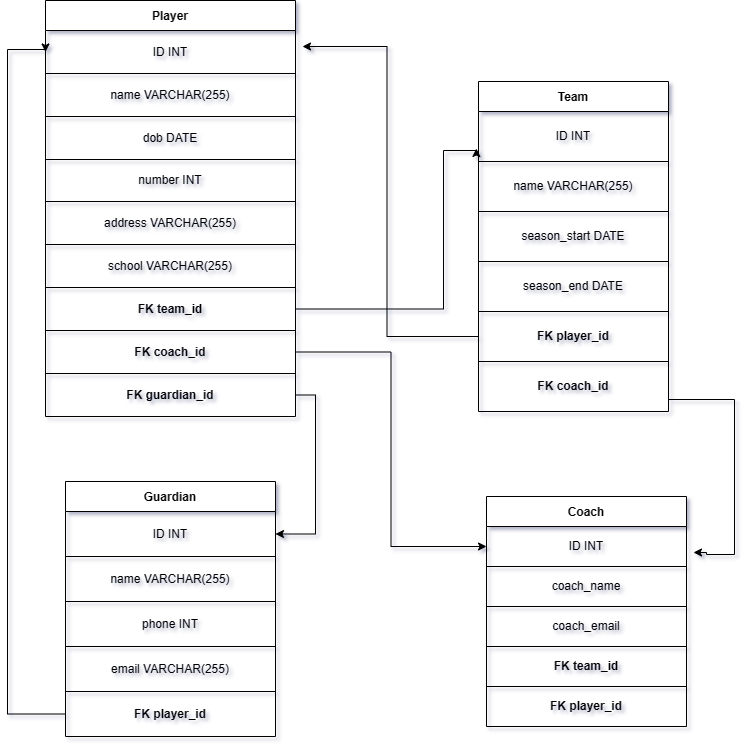

The diagram above was exported from draw.io. Its source (the exported page's mxGraphModel, read from the mxfile embedded in the PNG):
<mxGraphModel dx="1050" dy="573" grid="0" gridSize="10" guides="1" tooltips="1" connect="1" arrows="1" fold="1" page="1" pageScale="1" pageWidth="850" pageHeight="1100" background="#ffffff" math="0" shadow="1">
  <root>
    <mxCell id="0" />
    <mxCell id="1" parent="0" />
    <mxCell id="dzPdECRXLN9ozAMlzy3--1" value="Player" style="shape=table;startSize=30;container=1;collapsible=0;childLayout=tableLayout;fontStyle=1" parent="1" vertex="1">
      <mxGeometry x="148" y="129" width="250" height="416" as="geometry" />
    </mxCell>
    <mxCell id="dzPdECRXLN9ozAMlzy3--2" value="" style="shape=tableRow;horizontal=0;startSize=0;swimlaneHead=0;swimlaneBody=0;strokeColor=inherit;top=0;left=0;bottom=0;right=0;collapsible=0;dropTarget=0;fillColor=none;points=[[0,0.5],[1,0.5]];portConstraint=eastwest;" parent="dzPdECRXLN9ozAMlzy3--1" vertex="1">
      <mxGeometry y="30" width="250" height="43" as="geometry" />
    </mxCell>
    <mxCell id="dzPdECRXLN9ozAMlzy3--3" value="ID INT" style="shape=partialRectangle;html=1;whiteSpace=wrap;connectable=0;strokeColor=inherit;overflow=hidden;fillColor=none;top=0;left=0;bottom=0;right=0;pointerEvents=1;" parent="dzPdECRXLN9ozAMlzy3--2" vertex="1">
      <mxGeometry width="250" height="43" as="geometry">
        <mxRectangle width="250" height="43" as="alternateBounds" />
      </mxGeometry>
    </mxCell>
    <mxCell id="dzPdECRXLN9ozAMlzy3--4" value="" style="shape=tableRow;horizontal=0;startSize=0;swimlaneHead=0;swimlaneBody=0;strokeColor=inherit;top=0;left=0;bottom=0;right=0;collapsible=0;dropTarget=0;fillColor=none;points=[[0,0.5],[1,0.5]];portConstraint=eastwest;" parent="dzPdECRXLN9ozAMlzy3--1" vertex="1">
      <mxGeometry y="73" width="250" height="43" as="geometry" />
    </mxCell>
    <mxCell id="dzPdECRXLN9ozAMlzy3--5" value="name VARCHAR(255)" style="shape=partialRectangle;html=1;whiteSpace=wrap;connectable=0;strokeColor=inherit;overflow=hidden;fillColor=none;top=0;left=0;bottom=0;right=0;pointerEvents=1;" parent="dzPdECRXLN9ozAMlzy3--4" vertex="1">
      <mxGeometry width="250" height="43" as="geometry">
        <mxRectangle width="250" height="43" as="alternateBounds" />
      </mxGeometry>
    </mxCell>
    <mxCell id="dzPdECRXLN9ozAMlzy3--6" value="" style="shape=tableRow;horizontal=0;startSize=0;swimlaneHead=0;swimlaneBody=0;strokeColor=inherit;top=0;left=0;bottom=0;right=0;collapsible=0;dropTarget=0;fillColor=none;points=[[0,0.5],[1,0.5]];portConstraint=eastwest;" parent="dzPdECRXLN9ozAMlzy3--1" vertex="1">
      <mxGeometry y="116" width="250" height="43" as="geometry" />
    </mxCell>
    <mxCell id="dzPdECRXLN9ozAMlzy3--7" value="dob DATE" style="shape=partialRectangle;html=1;whiteSpace=wrap;connectable=0;strokeColor=inherit;overflow=hidden;fillColor=none;top=0;left=0;bottom=0;right=0;pointerEvents=1;" parent="dzPdECRXLN9ozAMlzy3--6" vertex="1">
      <mxGeometry width="250" height="43" as="geometry">
        <mxRectangle width="250" height="43" as="alternateBounds" />
      </mxGeometry>
    </mxCell>
    <mxCell id="dzPdECRXLN9ozAMlzy3--8" value="" style="shape=tableRow;horizontal=0;startSize=0;swimlaneHead=0;swimlaneBody=0;strokeColor=inherit;top=0;left=0;bottom=0;right=0;collapsible=0;dropTarget=0;fillColor=none;points=[[0,0.5],[1,0.5]];portConstraint=eastwest;" parent="dzPdECRXLN9ozAMlzy3--1" vertex="1">
      <mxGeometry y="159" width="250" height="42" as="geometry" />
    </mxCell>
    <mxCell id="dzPdECRXLN9ozAMlzy3--9" value="number INT" style="shape=partialRectangle;html=1;whiteSpace=wrap;connectable=0;strokeColor=inherit;overflow=hidden;fillColor=none;top=0;left=0;bottom=0;right=0;pointerEvents=1;" parent="dzPdECRXLN9ozAMlzy3--8" vertex="1">
      <mxGeometry width="250" height="42" as="geometry">
        <mxRectangle width="250" height="42" as="alternateBounds" />
      </mxGeometry>
    </mxCell>
    <mxCell id="dzPdECRXLN9ozAMlzy3--10" value="" style="shape=tableRow;horizontal=0;startSize=0;swimlaneHead=0;swimlaneBody=0;strokeColor=inherit;top=0;left=0;bottom=0;right=0;collapsible=0;dropTarget=0;fillColor=none;points=[[0,0.5],[1,0.5]];portConstraint=eastwest;" parent="dzPdECRXLN9ozAMlzy3--1" vertex="1">
      <mxGeometry y="201" width="250" height="43" as="geometry" />
    </mxCell>
    <mxCell id="dzPdECRXLN9ozAMlzy3--11" value="address VARCHAR(255)" style="shape=partialRectangle;html=1;whiteSpace=wrap;connectable=0;strokeColor=inherit;overflow=hidden;fillColor=none;top=0;left=0;bottom=0;right=0;pointerEvents=1;" parent="dzPdECRXLN9ozAMlzy3--10" vertex="1">
      <mxGeometry width="250" height="43" as="geometry">
        <mxRectangle width="250" height="43" as="alternateBounds" />
      </mxGeometry>
    </mxCell>
    <mxCell id="dzPdECRXLN9ozAMlzy3--12" value="" style="shape=tableRow;horizontal=0;startSize=0;swimlaneHead=0;swimlaneBody=0;strokeColor=inherit;top=0;left=0;bottom=0;right=0;collapsible=0;dropTarget=0;fillColor=none;points=[[0,0.5],[1,0.5]];portConstraint=eastwest;" parent="dzPdECRXLN9ozAMlzy3--1" vertex="1">
      <mxGeometry y="244" width="250" height="43" as="geometry" />
    </mxCell>
    <mxCell id="dzPdECRXLN9ozAMlzy3--13" value="school VARCHAR(255)" style="shape=partialRectangle;html=1;whiteSpace=wrap;connectable=0;strokeColor=inherit;overflow=hidden;fillColor=none;top=0;left=0;bottom=0;right=0;pointerEvents=1;" parent="dzPdECRXLN9ozAMlzy3--12" vertex="1">
      <mxGeometry width="250" height="43" as="geometry">
        <mxRectangle width="250" height="43" as="alternateBounds" />
      </mxGeometry>
    </mxCell>
    <mxCell id="dzPdECRXLN9ozAMlzy3--14" value="" style="shape=tableRow;horizontal=0;startSize=0;swimlaneHead=0;swimlaneBody=0;strokeColor=inherit;top=0;left=0;bottom=0;right=0;collapsible=0;dropTarget=0;fillColor=none;points=[[0,0.5],[1,0.5]];portConstraint=eastwest;" parent="dzPdECRXLN9ozAMlzy3--1" vertex="1">
      <mxGeometry y="287" width="250" height="43" as="geometry" />
    </mxCell>
    <mxCell id="dzPdECRXLN9ozAMlzy3--15" value="&lt;b&gt;FK team_id&lt;/b&gt;" style="shape=partialRectangle;html=1;whiteSpace=wrap;connectable=0;strokeColor=inherit;overflow=hidden;fillColor=none;top=0;left=0;bottom=0;right=0;pointerEvents=1;" parent="dzPdECRXLN9ozAMlzy3--14" vertex="1">
      <mxGeometry width="250" height="43" as="geometry">
        <mxRectangle width="250" height="43" as="alternateBounds" />
      </mxGeometry>
    </mxCell>
    <mxCell id="dzPdECRXLN9ozAMlzy3--50" style="shape=tableRow;horizontal=0;startSize=0;swimlaneHead=0;swimlaneBody=0;strokeColor=inherit;top=0;left=0;bottom=0;right=0;collapsible=0;dropTarget=0;fillColor=none;points=[[0,0.5],[1,0.5]];portConstraint=eastwest;" parent="dzPdECRXLN9ozAMlzy3--1" vertex="1">
      <mxGeometry y="330" width="250" height="43" as="geometry" />
    </mxCell>
    <mxCell id="dzPdECRXLN9ozAMlzy3--51" value="&lt;b&gt;FK coach_id&lt;/b&gt;" style="shape=partialRectangle;html=1;whiteSpace=wrap;connectable=0;strokeColor=inherit;overflow=hidden;fillColor=none;top=0;left=0;bottom=0;right=0;pointerEvents=1;" parent="dzPdECRXLN9ozAMlzy3--50" vertex="1">
      <mxGeometry width="250" height="43" as="geometry">
        <mxRectangle width="250" height="43" as="alternateBounds" />
      </mxGeometry>
    </mxCell>
    <mxCell id="dzPdECRXLN9ozAMlzy3--60" style="shape=tableRow;horizontal=0;startSize=0;swimlaneHead=0;swimlaneBody=0;strokeColor=inherit;top=0;left=0;bottom=0;right=0;collapsible=0;dropTarget=0;fillColor=none;points=[[0,0.5],[1,0.5]];portConstraint=eastwest;" parent="dzPdECRXLN9ozAMlzy3--1" vertex="1">
      <mxGeometry y="373" width="250" height="43" as="geometry" />
    </mxCell>
    <mxCell id="dzPdECRXLN9ozAMlzy3--61" value="&lt;b&gt;FK guardian_id&lt;/b&gt;" style="shape=partialRectangle;html=1;whiteSpace=wrap;connectable=0;strokeColor=inherit;overflow=hidden;fillColor=none;top=0;left=0;bottom=0;right=0;pointerEvents=1;" parent="dzPdECRXLN9ozAMlzy3--60" vertex="1">
      <mxGeometry width="250" height="43" as="geometry">
        <mxRectangle width="250" height="43" as="alternateBounds" />
      </mxGeometry>
    </mxCell>
    <mxCell id="dzPdECRXLN9ozAMlzy3--18" value="Guardian" style="shape=table;startSize=30;container=1;collapsible=0;childLayout=tableLayout;fontStyle=1" parent="1" vertex="1">
      <mxGeometry x="168" y="610" width="210" height="255" as="geometry" />
    </mxCell>
    <mxCell id="dzPdECRXLN9ozAMlzy3--27" style="shape=tableRow;horizontal=0;startSize=0;swimlaneHead=0;swimlaneBody=0;strokeColor=inherit;top=0;left=0;bottom=0;right=0;collapsible=0;dropTarget=0;fillColor=none;points=[[0,0.5],[1,0.5]];portConstraint=eastwest;" parent="dzPdECRXLN9ozAMlzy3--18" vertex="1">
      <mxGeometry y="30" width="210" height="45" as="geometry" />
    </mxCell>
    <mxCell id="dzPdECRXLN9ozAMlzy3--28" value="ID INT" style="shape=partialRectangle;html=1;whiteSpace=wrap;connectable=0;strokeColor=inherit;overflow=hidden;fillColor=none;top=0;left=0;bottom=0;right=0;pointerEvents=1;" parent="dzPdECRXLN9ozAMlzy3--27" vertex="1">
      <mxGeometry width="210" height="45" as="geometry">
        <mxRectangle width="210" height="45" as="alternateBounds" />
      </mxGeometry>
    </mxCell>
    <mxCell id="dzPdECRXLN9ozAMlzy3--21" value="" style="shape=tableRow;horizontal=0;startSize=0;swimlaneHead=0;swimlaneBody=0;strokeColor=inherit;top=0;left=0;bottom=0;right=0;collapsible=0;dropTarget=0;fillColor=none;points=[[0,0.5],[1,0.5]];portConstraint=eastwest;" parent="dzPdECRXLN9ozAMlzy3--18" vertex="1">
      <mxGeometry y="75" width="210" height="45" as="geometry" />
    </mxCell>
    <mxCell id="dzPdECRXLN9ozAMlzy3--22" value="name VARCHAR(255)" style="shape=partialRectangle;html=1;whiteSpace=wrap;connectable=0;strokeColor=inherit;overflow=hidden;fillColor=none;top=0;left=0;bottom=0;right=0;pointerEvents=1;" parent="dzPdECRXLN9ozAMlzy3--21" vertex="1">
      <mxGeometry width="210" height="45" as="geometry">
        <mxRectangle width="210" height="45" as="alternateBounds" />
      </mxGeometry>
    </mxCell>
    <mxCell id="dzPdECRXLN9ozAMlzy3--23" value="" style="shape=tableRow;horizontal=0;startSize=0;swimlaneHead=0;swimlaneBody=0;strokeColor=inherit;top=0;left=0;bottom=0;right=0;collapsible=0;dropTarget=0;fillColor=none;points=[[0,0.5],[1,0.5]];portConstraint=eastwest;" parent="dzPdECRXLN9ozAMlzy3--18" vertex="1">
      <mxGeometry y="120" width="210" height="45" as="geometry" />
    </mxCell>
    <mxCell id="dzPdECRXLN9ozAMlzy3--24" value="phone INT" style="shape=partialRectangle;html=1;whiteSpace=wrap;connectable=0;strokeColor=inherit;overflow=hidden;fillColor=none;top=0;left=0;bottom=0;right=0;pointerEvents=1;" parent="dzPdECRXLN9ozAMlzy3--23" vertex="1">
      <mxGeometry width="210" height="45" as="geometry">
        <mxRectangle width="210" height="45" as="alternateBounds" />
      </mxGeometry>
    </mxCell>
    <mxCell id="dzPdECRXLN9ozAMlzy3--25" value="" style="shape=tableRow;horizontal=0;startSize=0;swimlaneHead=0;swimlaneBody=0;strokeColor=inherit;top=0;left=0;bottom=0;right=0;collapsible=0;dropTarget=0;fillColor=none;points=[[0,0.5],[1,0.5]];portConstraint=eastwest;" parent="dzPdECRXLN9ozAMlzy3--18" vertex="1">
      <mxGeometry y="165" width="210" height="45" as="geometry" />
    </mxCell>
    <mxCell id="dzPdECRXLN9ozAMlzy3--26" value="email VARCHAR(255)" style="shape=partialRectangle;html=1;whiteSpace=wrap;connectable=0;strokeColor=inherit;overflow=hidden;fillColor=none;top=0;left=0;bottom=0;right=0;pointerEvents=1;" parent="dzPdECRXLN9ozAMlzy3--25" vertex="1">
      <mxGeometry width="210" height="45" as="geometry">
        <mxRectangle width="210" height="45" as="alternateBounds" />
      </mxGeometry>
    </mxCell>
    <mxCell id="dzPdECRXLN9ozAMlzy3--19" value="" style="shape=tableRow;horizontal=0;startSize=0;swimlaneHead=0;swimlaneBody=0;strokeColor=inherit;top=0;left=0;bottom=0;right=0;collapsible=0;dropTarget=0;fillColor=none;points=[[0,0.5],[1,0.5]];portConstraint=eastwest;" parent="dzPdECRXLN9ozAMlzy3--18" vertex="1">
      <mxGeometry y="210" width="210" height="45" as="geometry" />
    </mxCell>
    <mxCell id="dzPdECRXLN9ozAMlzy3--20" value="&lt;b&gt;FK player_id&lt;/b&gt;" style="shape=partialRectangle;html=1;whiteSpace=wrap;connectable=0;strokeColor=inherit;overflow=hidden;fillColor=none;top=0;left=0;bottom=0;right=0;pointerEvents=1;" parent="dzPdECRXLN9ozAMlzy3--19" vertex="1">
      <mxGeometry width="210" height="45" as="geometry">
        <mxRectangle width="210" height="45" as="alternateBounds" />
      </mxGeometry>
    </mxCell>
    <mxCell id="dzPdECRXLN9ozAMlzy3--29" value="Team" style="shape=table;startSize=30;container=1;collapsible=0;childLayout=tableLayout;fontStyle=1" parent="1" vertex="1">
      <mxGeometry x="581" y="210" width="190" height="330" as="geometry" />
    </mxCell>
    <mxCell id="dzPdECRXLN9ozAMlzy3--30" value="" style="shape=tableRow;horizontal=0;startSize=0;swimlaneHead=0;swimlaneBody=0;strokeColor=inherit;top=0;left=0;bottom=0;right=0;collapsible=0;dropTarget=0;fillColor=none;points=[[0,0.5],[1,0.5]];portConstraint=eastwest;" parent="dzPdECRXLN9ozAMlzy3--29" vertex="1">
      <mxGeometry y="30" width="190" height="50" as="geometry" />
    </mxCell>
    <mxCell id="dzPdECRXLN9ozAMlzy3--31" value="ID INT" style="shape=partialRectangle;html=1;whiteSpace=wrap;connectable=0;strokeColor=inherit;overflow=hidden;fillColor=none;top=0;left=0;bottom=0;right=0;pointerEvents=1;" parent="dzPdECRXLN9ozAMlzy3--30" vertex="1">
      <mxGeometry width="190" height="50" as="geometry">
        <mxRectangle width="190" height="50" as="alternateBounds" />
      </mxGeometry>
    </mxCell>
    <mxCell id="dzPdECRXLN9ozAMlzy3--32" value="" style="shape=tableRow;horizontal=0;startSize=0;swimlaneHead=0;swimlaneBody=0;strokeColor=inherit;top=0;left=0;bottom=0;right=0;collapsible=0;dropTarget=0;fillColor=none;points=[[0,0.5],[1,0.5]];portConstraint=eastwest;" parent="dzPdECRXLN9ozAMlzy3--29" vertex="1">
      <mxGeometry y="80" width="190" height="50" as="geometry" />
    </mxCell>
    <mxCell id="dzPdECRXLN9ozAMlzy3--33" value="name VARCHAR(255)" style="shape=partialRectangle;html=1;whiteSpace=wrap;connectable=0;strokeColor=inherit;overflow=hidden;fillColor=none;top=0;left=0;bottom=0;right=0;pointerEvents=1;" parent="dzPdECRXLN9ozAMlzy3--32" vertex="1">
      <mxGeometry width="190" height="50" as="geometry">
        <mxRectangle width="190" height="50" as="alternateBounds" />
      </mxGeometry>
    </mxCell>
    <mxCell id="dzPdECRXLN9ozAMlzy3--34" value="" style="shape=tableRow;horizontal=0;startSize=0;swimlaneHead=0;swimlaneBody=0;strokeColor=inherit;top=0;left=0;bottom=0;right=0;collapsible=0;dropTarget=0;fillColor=none;points=[[0,0.5],[1,0.5]];portConstraint=eastwest;" parent="dzPdECRXLN9ozAMlzy3--29" vertex="1">
      <mxGeometry y="130" width="190" height="50" as="geometry" />
    </mxCell>
    <mxCell id="dzPdECRXLN9ozAMlzy3--35" value="season_start DATE" style="shape=partialRectangle;html=1;whiteSpace=wrap;connectable=0;strokeColor=inherit;overflow=hidden;fillColor=none;top=0;left=0;bottom=0;right=0;pointerEvents=1;" parent="dzPdECRXLN9ozAMlzy3--34" vertex="1">
      <mxGeometry width="190" height="50" as="geometry">
        <mxRectangle width="190" height="50" as="alternateBounds" />
      </mxGeometry>
    </mxCell>
    <mxCell id="dzPdECRXLN9ozAMlzy3--36" value="" style="shape=tableRow;horizontal=0;startSize=0;swimlaneHead=0;swimlaneBody=0;strokeColor=inherit;top=0;left=0;bottom=0;right=0;collapsible=0;dropTarget=0;fillColor=none;points=[[0,0.5],[1,0.5]];portConstraint=eastwest;" parent="dzPdECRXLN9ozAMlzy3--29" vertex="1">
      <mxGeometry y="180" width="190" height="50" as="geometry" />
    </mxCell>
    <mxCell id="dzPdECRXLN9ozAMlzy3--37" value="season_end DATE" style="shape=partialRectangle;html=1;whiteSpace=wrap;connectable=0;strokeColor=inherit;overflow=hidden;fillColor=none;top=0;left=0;bottom=0;right=0;pointerEvents=1;" parent="dzPdECRXLN9ozAMlzy3--36" vertex="1">
      <mxGeometry width="190" height="50" as="geometry">
        <mxRectangle width="190" height="50" as="alternateBounds" />
      </mxGeometry>
    </mxCell>
    <mxCell id="dzPdECRXLN9ozAMlzy3--48" style="shape=tableRow;horizontal=0;startSize=0;swimlaneHead=0;swimlaneBody=0;strokeColor=inherit;top=0;left=0;bottom=0;right=0;collapsible=0;dropTarget=0;fillColor=none;points=[[0,0.5],[1,0.5]];portConstraint=eastwest;" parent="dzPdECRXLN9ozAMlzy3--29" vertex="1">
      <mxGeometry y="230" width="190" height="50" as="geometry" />
    </mxCell>
    <mxCell id="dzPdECRXLN9ozAMlzy3--49" value="&lt;b&gt;FK player_id&lt;/b&gt;" style="shape=partialRectangle;html=1;whiteSpace=wrap;connectable=0;strokeColor=inherit;overflow=hidden;fillColor=none;top=0;left=0;bottom=0;right=0;pointerEvents=1;" parent="dzPdECRXLN9ozAMlzy3--48" vertex="1">
      <mxGeometry width="190" height="50" as="geometry">
        <mxRectangle width="190" height="50" as="alternateBounds" />
      </mxGeometry>
    </mxCell>
    <mxCell id="dzPdECRXLN9ozAMlzy3--38" value="" style="shape=tableRow;horizontal=0;startSize=0;swimlaneHead=0;swimlaneBody=0;strokeColor=inherit;top=0;left=0;bottom=0;right=0;collapsible=0;dropTarget=0;fillColor=none;points=[[0,0.5],[1,0.5]];portConstraint=eastwest;" parent="dzPdECRXLN9ozAMlzy3--29" vertex="1">
      <mxGeometry y="280" width="190" height="50" as="geometry" />
    </mxCell>
    <mxCell id="dzPdECRXLN9ozAMlzy3--39" value="&lt;b&gt;FK coach_id&lt;/b&gt;" style="shape=partialRectangle;html=1;whiteSpace=wrap;connectable=0;strokeColor=inherit;overflow=hidden;fillColor=none;top=0;left=0;bottom=0;right=0;pointerEvents=1;" parent="dzPdECRXLN9ozAMlzy3--38" vertex="1">
      <mxGeometry width="190" height="50" as="geometry">
        <mxRectangle width="190" height="50" as="alternateBounds" />
      </mxGeometry>
    </mxCell>
    <mxCell id="dzPdECRXLN9ozAMlzy3--40" value="Coach" style="shape=table;startSize=30;container=1;collapsible=0;childLayout=tableLayout;fontStyle=1" parent="1" vertex="1">
      <mxGeometry x="589" y="625" width="200" height="230" as="geometry" />
    </mxCell>
    <mxCell id="dzPdECRXLN9ozAMlzy3--41" value="" style="shape=tableRow;horizontal=0;startSize=0;swimlaneHead=0;swimlaneBody=0;strokeColor=inherit;top=0;left=0;bottom=0;right=0;collapsible=0;dropTarget=0;fillColor=none;points=[[0,0.5],[1,0.5]];portConstraint=eastwest;" parent="dzPdECRXLN9ozAMlzy3--40" vertex="1">
      <mxGeometry y="30" width="200" height="40" as="geometry" />
    </mxCell>
    <mxCell id="dzPdECRXLN9ozAMlzy3--42" value="ID INT" style="shape=partialRectangle;html=1;whiteSpace=wrap;connectable=0;strokeColor=inherit;overflow=hidden;fillColor=none;top=0;left=0;bottom=0;right=0;pointerEvents=1;" parent="dzPdECRXLN9ozAMlzy3--41" vertex="1">
      <mxGeometry width="200" height="40" as="geometry">
        <mxRectangle width="200" height="40" as="alternateBounds" />
      </mxGeometry>
    </mxCell>
    <mxCell id="dzPdECRXLN9ozAMlzy3--43" value="" style="shape=tableRow;horizontal=0;startSize=0;swimlaneHead=0;swimlaneBody=0;strokeColor=inherit;top=0;left=0;bottom=0;right=0;collapsible=0;dropTarget=0;fillColor=none;points=[[0,0.5],[1,0.5]];portConstraint=eastwest;" parent="dzPdECRXLN9ozAMlzy3--40" vertex="1">
      <mxGeometry y="70" width="200" height="40" as="geometry" />
    </mxCell>
    <mxCell id="dzPdECRXLN9ozAMlzy3--44" value="coach_name" style="shape=partialRectangle;html=1;whiteSpace=wrap;connectable=0;strokeColor=inherit;overflow=hidden;fillColor=none;top=0;left=0;bottom=0;right=0;pointerEvents=1;" parent="dzPdECRXLN9ozAMlzy3--43" vertex="1">
      <mxGeometry width="200" height="40" as="geometry">
        <mxRectangle width="200" height="40" as="alternateBounds" />
      </mxGeometry>
    </mxCell>
    <mxCell id="dzPdECRXLN9ozAMlzy3--45" value="" style="shape=tableRow;horizontal=0;startSize=0;swimlaneHead=0;swimlaneBody=0;strokeColor=inherit;top=0;left=0;bottom=0;right=0;collapsible=0;dropTarget=0;fillColor=none;points=[[0,0.5],[1,0.5]];portConstraint=eastwest;" parent="dzPdECRXLN9ozAMlzy3--40" vertex="1">
      <mxGeometry y="110" width="200" height="40" as="geometry" />
    </mxCell>
    <mxCell id="dzPdECRXLN9ozAMlzy3--46" value="coach_email" style="shape=partialRectangle;html=1;whiteSpace=wrap;connectable=0;strokeColor=inherit;overflow=hidden;fillColor=none;top=0;left=0;bottom=0;right=0;pointerEvents=1;" parent="dzPdECRXLN9ozAMlzy3--45" vertex="1">
      <mxGeometry width="200" height="40" as="geometry">
        <mxRectangle width="200" height="40" as="alternateBounds" />
      </mxGeometry>
    </mxCell>
    <mxCell id="dzPdECRXLN9ozAMlzy3--52" style="shape=tableRow;horizontal=0;startSize=0;swimlaneHead=0;swimlaneBody=0;strokeColor=inherit;top=0;left=0;bottom=0;right=0;collapsible=0;dropTarget=0;fillColor=none;points=[[0,0.5],[1,0.5]];portConstraint=eastwest;" parent="dzPdECRXLN9ozAMlzy3--40" vertex="1">
      <mxGeometry y="150" width="200" height="40" as="geometry" />
    </mxCell>
    <mxCell id="dzPdECRXLN9ozAMlzy3--53" value="&lt;b&gt;FK team_id&lt;/b&gt;" style="shape=partialRectangle;html=1;whiteSpace=wrap;connectable=0;strokeColor=inherit;overflow=hidden;fillColor=none;top=0;left=0;bottom=0;right=0;pointerEvents=1;" parent="dzPdECRXLN9ozAMlzy3--52" vertex="1">
      <mxGeometry width="200" height="40" as="geometry">
        <mxRectangle width="200" height="40" as="alternateBounds" />
      </mxGeometry>
    </mxCell>
    <mxCell id="dzPdECRXLN9ozAMlzy3--65" style="shape=tableRow;horizontal=0;startSize=0;swimlaneHead=0;swimlaneBody=0;strokeColor=inherit;top=0;left=0;bottom=0;right=0;collapsible=0;dropTarget=0;fillColor=none;points=[[0,0.5],[1,0.5]];portConstraint=eastwest;" parent="dzPdECRXLN9ozAMlzy3--40" vertex="1">
      <mxGeometry y="190" width="200" height="40" as="geometry" />
    </mxCell>
    <mxCell id="dzPdECRXLN9ozAMlzy3--66" value="&lt;b&gt;FK player_id&lt;/b&gt;" style="shape=partialRectangle;html=1;whiteSpace=wrap;connectable=0;strokeColor=inherit;overflow=hidden;fillColor=none;top=0;left=0;bottom=0;right=0;pointerEvents=1;" parent="dzPdECRXLN9ozAMlzy3--65" vertex="1">
      <mxGeometry width="200" height="40" as="geometry">
        <mxRectangle width="200" height="40" as="alternateBounds" />
      </mxGeometry>
    </mxCell>
    <mxCell id="dzPdECRXLN9ozAMlzy3--55" style="edgeStyle=orthogonalEdgeStyle;rounded=0;orthogonalLoop=1;jettySize=auto;html=1;entryX=0;entryY=0.5;entryDx=0;entryDy=0;" parent="1" source="dzPdECRXLN9ozAMlzy3--50" target="dzPdECRXLN9ozAMlzy3--41" edge="1">
      <mxGeometry relative="1" as="geometry" />
    </mxCell>
    <mxCell id="dzPdECRXLN9ozAMlzy3--57" style="edgeStyle=orthogonalEdgeStyle;rounded=0;orthogonalLoop=1;jettySize=auto;html=1;entryX=1.028;entryY=0.372;entryDx=0;entryDy=0;entryPerimeter=0;" parent="1" source="dzPdECRXLN9ozAMlzy3--48" target="dzPdECRXLN9ozAMlzy3--2" edge="1">
      <mxGeometry relative="1" as="geometry" />
    </mxCell>
    <mxCell id="dzPdECRXLN9ozAMlzy3--58" style="edgeStyle=orthogonalEdgeStyle;rounded=0;orthogonalLoop=1;jettySize=auto;html=1;entryX=1.035;entryY=0.65;entryDx=0;entryDy=0;entryPerimeter=0;" parent="1" source="dzPdECRXLN9ozAMlzy3--38" target="dzPdECRXLN9ozAMlzy3--41" edge="1">
      <mxGeometry relative="1" as="geometry">
        <Array as="points">
          <mxPoint x="837" y="528" />
          <mxPoint x="837" y="683" />
          <mxPoint x="809" y="683" />
          <mxPoint x="809" y="681" />
        </Array>
      </mxGeometry>
    </mxCell>
    <mxCell id="dzPdECRXLN9ozAMlzy3--63" style="edgeStyle=orthogonalEdgeStyle;rounded=0;orthogonalLoop=1;jettySize=auto;html=1;entryX=-0.011;entryY=0.74;entryDx=0;entryDy=0;entryPerimeter=0;" parent="1" source="dzPdECRXLN9ozAMlzy3--14" target="dzPdECRXLN9ozAMlzy3--30" edge="1">
      <mxGeometry relative="1" as="geometry">
        <mxPoint x="590" y="80" as="targetPoint" />
        <Array as="points">
          <mxPoint x="546" y="438" />
          <mxPoint x="546" y="279" />
          <mxPoint x="579" y="279" />
        </Array>
      </mxGeometry>
    </mxCell>
    <mxCell id="dzPdECRXLN9ozAMlzy3--64" style="edgeStyle=orthogonalEdgeStyle;rounded=0;orthogonalLoop=1;jettySize=auto;html=1;entryX=1;entryY=0.5;entryDx=0;entryDy=0;" parent="1" source="dzPdECRXLN9ozAMlzy3--60" target="dzPdECRXLN9ozAMlzy3--27" edge="1">
      <mxGeometry relative="1" as="geometry">
        <Array as="points">
          <mxPoint x="418" y="524" />
          <mxPoint x="418" y="663" />
        </Array>
      </mxGeometry>
    </mxCell>
    <mxCell id="vqA9dzT2qqNU82686AYo-3" style="edgeStyle=orthogonalEdgeStyle;rounded=0;orthogonalLoop=1;jettySize=auto;html=1;entryX=0;entryY=0.5;entryDx=0;entryDy=0;" edge="1" parent="1" source="dzPdECRXLN9ozAMlzy3--19" target="dzPdECRXLN9ozAMlzy3--2">
      <mxGeometry relative="1" as="geometry">
        <mxPoint x="58" y="178" as="targetPoint" />
        <Array as="points">
          <mxPoint x="110" y="843" />
          <mxPoint x="110" y="178" />
          <mxPoint x="148" y="178" />
        </Array>
      </mxGeometry>
    </mxCell>
  </root>
</mxGraphModel>